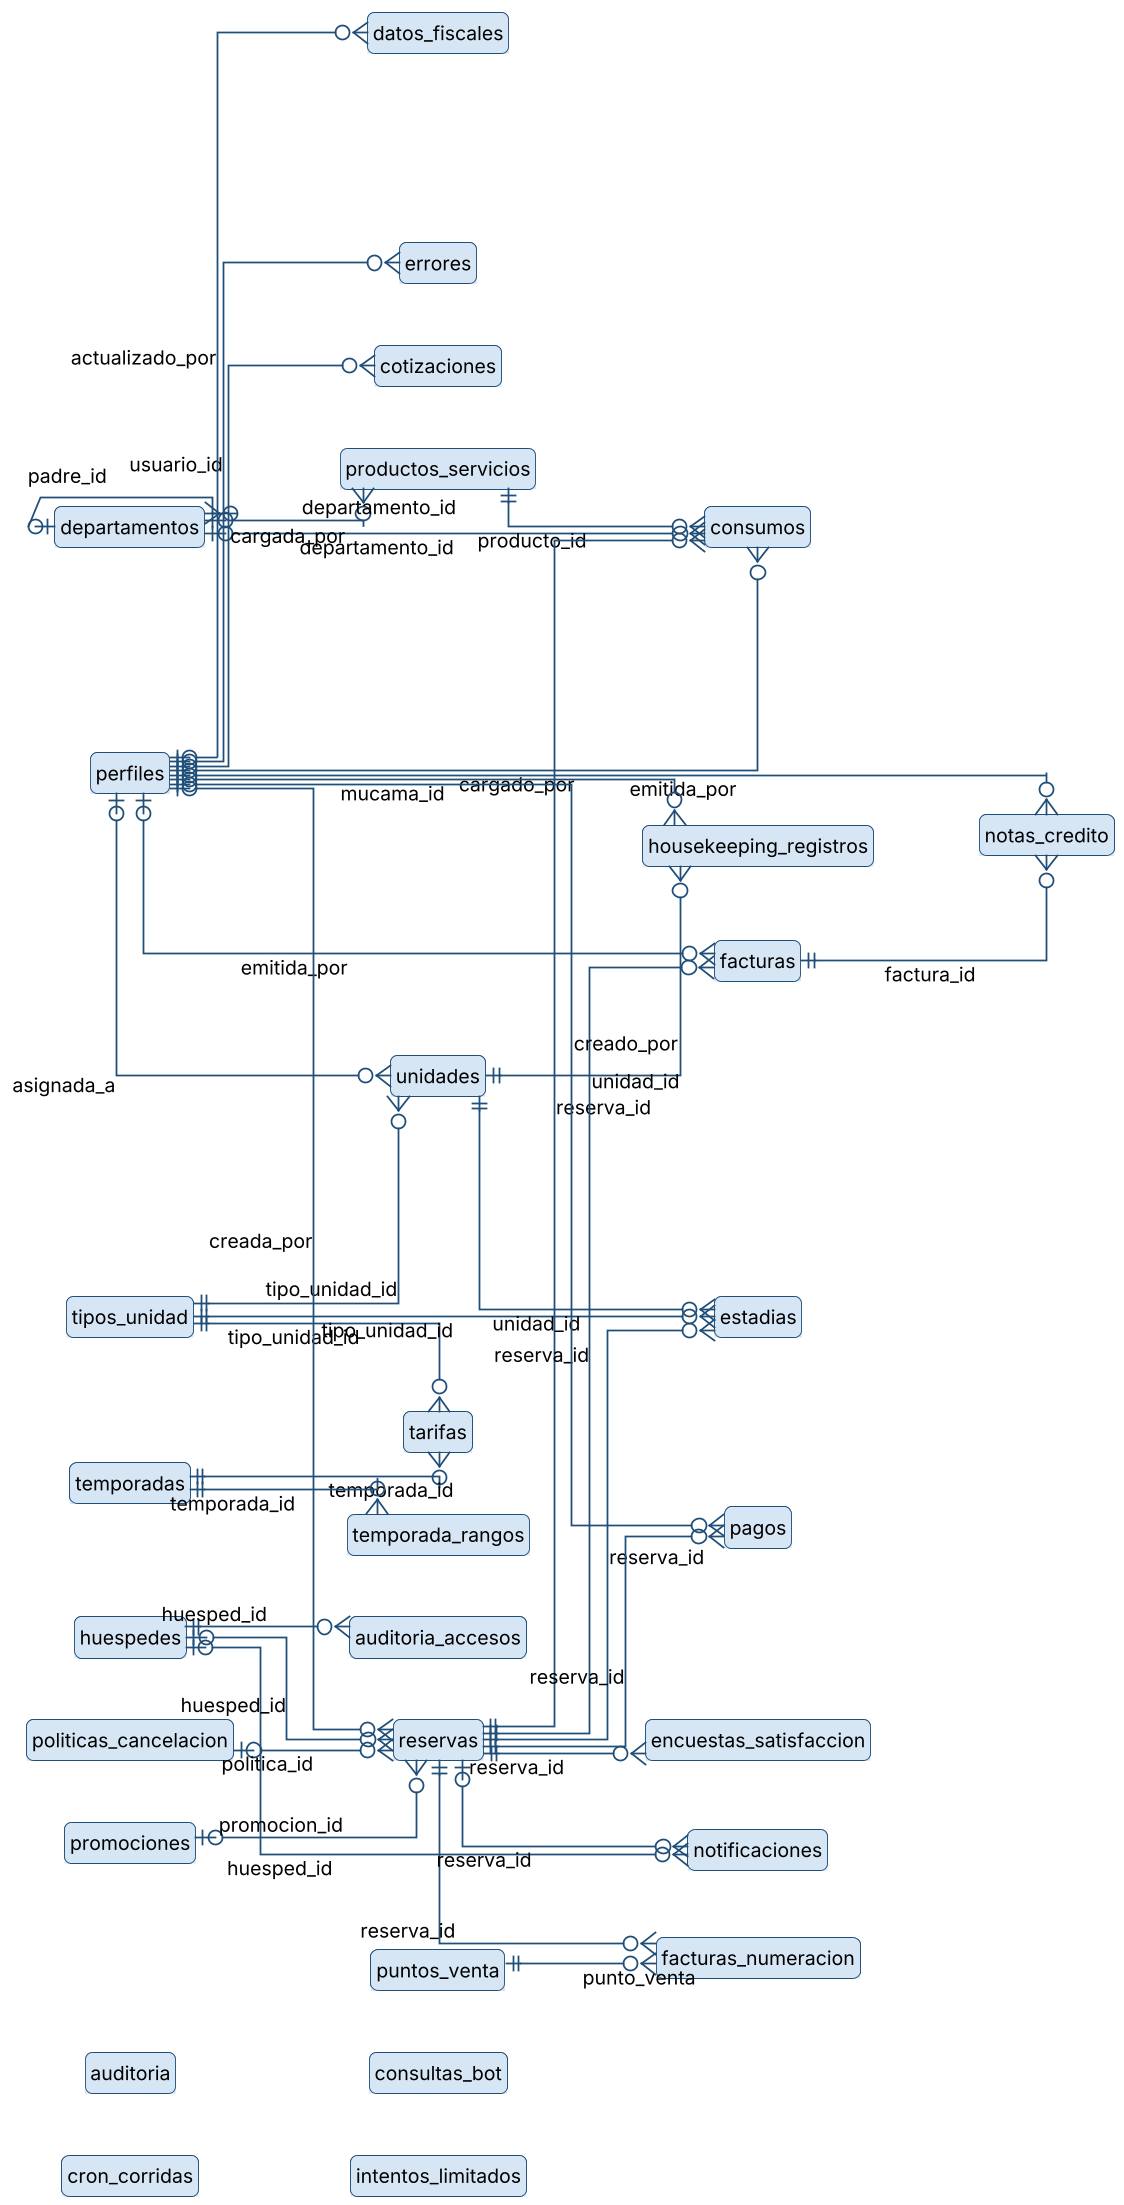

The diagram above was rendered by PlantUML. Its source (embedded in the PNG):
@startuml
!include _estilo.iuml
hide methods
skinparam linetype ortho
hide members
left to right direction
entity "reservas" as reservas {
}
entity "huespedes" as huespedes {
}
entity "estadias" as estadias {
}
entity "unidades" as unidades {
}
entity "tipos_unidad" as tipos_unidad {
}
entity "housekeeping_registros" as housekeeping_registros {
}
entity "encuestas_satisfaccion" as encuestas_satisfaccion {
}
entity "notificaciones" as notificaciones {
}
entity "politicas_cancelacion" as politicas_cancelacion {
}
entity "consumos" as consumos {
}
entity "productos_servicios" as productos_servicios {
}
entity "departamentos" as departamentos {
}
entity "pagos" as pagos {
}
entity "facturas" as facturas {
}
entity "notas_credito" as notas_credito {
}
entity "puntos_venta" as puntos_venta {
}
entity "facturas_numeracion" as facturas_numeracion {
}
entity "datos_fiscales" as datos_fiscales {
}
entity "cotizaciones" as cotizaciones {
}
entity "tarifas" as tarifas {
}
entity "temporadas" as temporadas {
}
entity "temporada_rangos" as temporada_rangos {
}
entity "promociones" as promociones {
}
entity "perfiles" as perfiles {
}
entity "auditoria" as auditoria {
}
entity "auditoria_accesos" as auditoria_accesos {
}
entity "errores" as errores {
}
entity "cron_corridas" as cron_corridas {
}
entity "consultas_bot" as consultas_bot {
}
entity "intentos_limitados" as intentos_limitados {
}
temporadas ||--o{ tarifas : temporada_id
tipos_unidad ||--o{ tarifas : tipo_unidad_id
temporadas ||--o{ temporada_rangos : temporada_id
perfiles |o--o{ unidades : asignada_a
tipos_unidad ||--o{ unidades : tipo_unidad_id
perfiles |o--o{ consumos : cargado_por
departamentos |o--o{ consumos : departamento_id
productos_servicios ||--o{ consumos : producto_id
reservas ||--o{ consumos : reserva_id
departamentos |o--o{ productos_servicios : departamento_id
perfiles |o--o{ facturas : emitida_por
reservas ||--o{ facturas : reserva_id
reservas ||--o{ encuestas_satisfaccion : reserva_id
perfiles |o--o{ cotizaciones : cargada_por
departamentos |o--o{ departamentos : padre_id
reservas ||--o{ estadias : reserva_id
tipos_unidad ||--o{ estadias : tipo_unidad_id
unidades ||--o{ estadias : unidad_id
perfiles |o--o{ notas_credito : emitida_por
facturas ||--o{ notas_credito : factura_id
perfiles |o--o{ errores : usuario_id
puntos_venta ||--o{ facturas_numeracion : punto_venta
reservas ||--o{ facturas_numeracion : reserva_id
perfiles |o--o{ pagos : creado_por
reservas ||--o{ pagos : reserva_id
perfiles |o--o{ datos_fiscales : actualizado_por
huespedes ||--o{ auditoria_accesos : huesped_id
huespedes |o--o{ notificaciones : huesped_id
reservas |o--o{ notificaciones : reserva_id
perfiles |o--o{ reservas : creada_por
huespedes |o--o{ reservas : huesped_id
politicas_cancelacion |o--o{ reservas : politica_id
promociones |o--o{ reservas : promocion_id
perfiles |o--o{ housekeeping_registros : mucama_id
unidades ||--o{ housekeeping_registros : unidad_id
@enduml